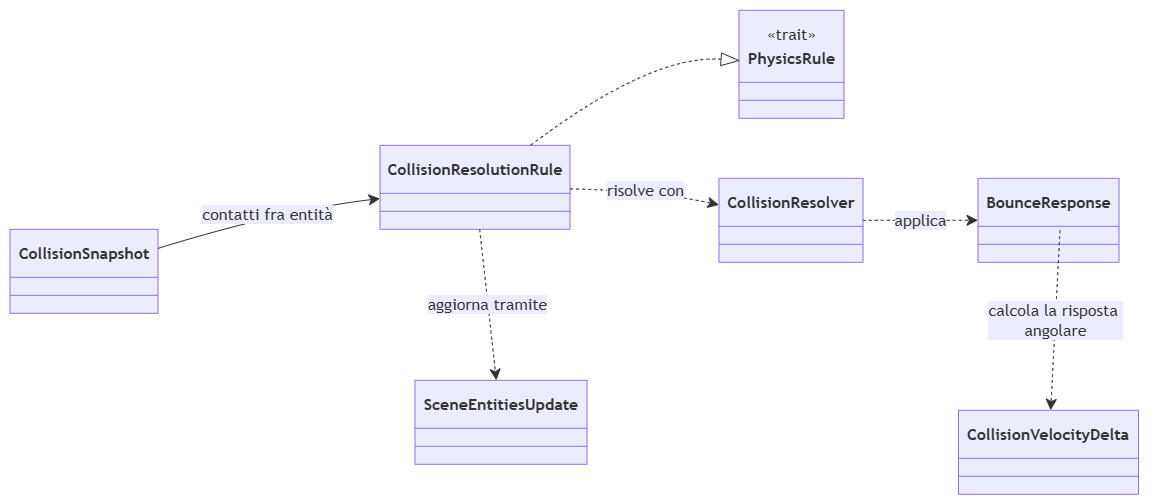

The diagram above was exported from draw.io. Its source (the exported page's mxGraphModel, read from the mxfile embedded in the PNG):
<mxGraphModel dx="1614" dy="726" grid="1" gridSize="10" guides="1" tooltips="1" connect="1" arrows="1" fold="1" page="1" pageScale="1" pageWidth="827" pageHeight="1169" math="0" shadow="0">
  <root>
    <mxCell id="0" />
    <mxCell id="1" parent="0" />
    <UserObject label="" mermaidData="{&#10;  &quot;data&quot;: &quot;classDiagram\n    direction LR\n    class PhysicsRule {\n        &lt;&lt;trait&gt;&gt;\n    }\n    class CollisionSnapshot\n    class CollisionResolutionRule\n    class BorderContactRule\n    class DamageApplicationRule\n    class CollisionResolver\n    class BounceResponse\n    class CollisionVelocityDelta\n    class BorderWall\n    class SceneEntitiesUpdate\n\n    CollisionResolutionRule ..|&gt; PhysicsRule\n    BorderContactRule ..|&gt; PhysicsRule\n    DamageApplicationRule ..|&gt; PhysicsRule\n    CollisionSnapshot --&gt; CollisionResolutionRule : entity contacts\n    CollisionSnapshot --&gt; DamageApplicationRule : entity and surface contacts\n    CollisionResolutionRule ..&gt; CollisionResolver : resolves\n    BorderContactRule ..&gt; BorderWall : creates\n    BorderContactRule ..&gt; CollisionResolver : reuses\n    CollisionResolver ..&gt; BounceResponse : applies\n    BounceResponse ..&gt; CollisionVelocityDelta : angular response\n    DamageApplicationRule ..&gt; SceneEntitiesUpdate : updates&quot;,&#10;  &quot;config&quot;: null&#10;}" id="3OA4H2hN6--MPONbQo57-34">
      <mxCell connectable="0" parent="1" style="group;transparentBounds=1;editIcon=1;lockedGroup=0;groupPadding=10;" vertex="1">
        <mxGeometry as="geometry" />
      </mxCell>
    </UserObject>
    <UserObject label="&lt;b&gt;PhysicsRule&lt;/b&gt;" mermaidId="n:PhysicsRule" mermaidBaseStyle="swimlane;html=1;fontStyle=1;fontSize=16;align=center;verticalAlign=middle;horizontal=1;childLayout=stackLayout;startSize=72;horizontalStack=0;resizeParent=1;resizeParentMax=0;resizeLast=0;collapsible=0;marginTop=6;marginBottom=6;stackSpacing=0;swimlaneFillColor=light-dark(#ECECFF,#1f2020);whiteSpace=wrap;spacingTop=24;fillColor=light-dark(#ECECFF,#1f2020);strokeColor=light-dark(#9370DB,#cccccc);fontColor=light-dark(#333333,#cccccc);fontFamily=Trebuchet MS,Verdana,Arial,sans-serif;" mermaidBaseValue="&lt;b&gt;PhysicsRule&lt;/b&gt;" id="3OA4H2hN6--MPONbQo57-35">
      <mxCell parent="3OA4H2hN6--MPONbQo57-34" style="swimlane;html=1;fontStyle=1;fontSize=16;align=center;verticalAlign=middle;horizontal=1;childLayout=stackLayout;startSize=72;horizontalStack=0;resizeParent=1;resizeParentMax=0;resizeLast=0;collapsible=0;marginTop=6;marginBottom=6;stackSpacing=0;swimlaneFillColor=light-dark(#ECECFF,#1f2020);whiteSpace=wrap;spacingTop=24;fillColor=light-dark(#ECECFF,#1f2020);strokeColor=light-dark(#9370DB,#cccccc);fontColor=light-dark(#333333,#cccccc);fontFamily=Trebuchet MS,Verdana,Arial,sans-serif;" vertex="1">
        <mxGeometry height="108" width="105" x="759" y="30" as="geometry" />
      </mxCell>
    </UserObject>
    <mxCell id="3OA4H2hN6--MPONbQo57-36" parent="3OA4H2hN6--MPONbQo57-35" style="text;html=1;strokeColor=none;fillColor=none;align=center;verticalAlign=middle;fontSize=16;movable=0;resizable=0;rotatable=0;points=[];fontFamily=Trebuchet MS,Verdana,Arial,sans-serif;fontColor=light-dark(#333333,#cccccc);" value="«trait»" vertex="1">
      <mxGeometry height="24" width="105" y="12" as="geometry" />
    </mxCell>
    <mxCell id="3OA4H2hN6--MPONbQo57-37" parent="3OA4H2hN6--MPONbQo57-35" style="line;strokeWidth=1;fillColor=none;spacingLeft=3;spacingRight=3;rotatable=0;points=[];strokeColor=inherit;" vertex="1">
      <mxGeometry height="24" width="105" y="78" as="geometry" />
    </mxCell>
    <UserObject label="&lt;b&gt;CollisionSnapshot&lt;/b&gt;" mermaidId="n:CollisionSnapshot" mermaidBaseStyle="swimlane;html=1;fontStyle=1;fontSize=16;align=center;verticalAlign=middle;horizontal=1;childLayout=stackLayout;startSize=48;horizontalStack=0;resizeParent=1;resizeParentMax=0;resizeLast=0;collapsible=0;marginTop=6;marginBottom=6;stackSpacing=0;swimlaneFillColor=light-dark(#ECECFF,#1f2020);whiteSpace=wrap;fillColor=light-dark(#ECECFF,#1f2020);strokeColor=light-dark(#9370DB,#cccccc);fontColor=light-dark(#333333,#cccccc);fontFamily=Trebuchet MS,Verdana,Arial,sans-serif;" mermaidBaseValue="&lt;b&gt;CollisionSnapshot&lt;/b&gt;" id="3OA4H2hN6--MPONbQo57-38">
      <mxCell parent="3OA4H2hN6--MPONbQo57-34" style="swimlane;html=1;fontStyle=1;fontSize=16;align=center;verticalAlign=middle;horizontal=1;childLayout=stackLayout;startSize=48;horizontalStack=0;resizeParent=1;resizeParentMax=0;resizeLast=0;collapsible=0;marginTop=6;marginBottom=6;stackSpacing=0;swimlaneFillColor=light-dark(#ECECFF,#1f2020);whiteSpace=wrap;fillColor=light-dark(#ECECFF,#1f2020);strokeColor=light-dark(#9370DB,#cccccc);fontColor=light-dark(#333333,#cccccc);fontFamily=Trebuchet MS,Verdana,Arial,sans-serif;" vertex="1">
        <mxGeometry height="84" width="148" x="30" y="249" as="geometry" />
      </mxCell>
    </UserObject>
    <mxCell id="3OA4H2hN6--MPONbQo57-39" parent="3OA4H2hN6--MPONbQo57-38" style="line;strokeWidth=1;fillColor=none;spacingLeft=3;spacingRight=3;rotatable=0;points=[];strokeColor=inherit;" vertex="1">
      <mxGeometry height="24" width="148" y="54" as="geometry" />
    </mxCell>
    <UserObject label="&lt;b&gt;CollisionResolutionRule&lt;/b&gt;" mermaidId="n:CollisionResolutionRule" mermaidBaseStyle="swimlane;html=1;fontStyle=1;fontSize=16;align=center;verticalAlign=middle;horizontal=1;childLayout=stackLayout;startSize=48;horizontalStack=0;resizeParent=1;resizeParentMax=0;resizeLast=0;collapsible=0;marginTop=6;marginBottom=6;stackSpacing=0;swimlaneFillColor=light-dark(#ECECFF,#1f2020);whiteSpace=wrap;fillColor=light-dark(#ECECFF,#1f2020);strokeColor=light-dark(#9370DB,#cccccc);fontColor=light-dark(#333333,#cccccc);fontFamily=Trebuchet MS,Verdana,Arial,sans-serif;" mermaidBaseValue="&lt;b&gt;CollisionResolutionRule&lt;/b&gt;" id="3OA4H2hN6--MPONbQo57-40">
      <mxCell parent="3OA4H2hN6--MPONbQo57-34" style="swimlane;html=1;fontStyle=1;fontSize=16;align=center;verticalAlign=middle;horizontal=1;childLayout=stackLayout;startSize=48;horizontalStack=0;resizeParent=1;resizeParentMax=0;resizeLast=0;collapsible=0;marginTop=6;marginBottom=6;stackSpacing=0;swimlaneFillColor=light-dark(#ECECFF,#1f2020);whiteSpace=wrap;fillColor=light-dark(#ECECFF,#1f2020);strokeColor=light-dark(#9370DB,#cccccc);fontColor=light-dark(#333333,#cccccc);fontFamily=Trebuchet MS,Verdana,Arial,sans-serif;" vertex="1">
        <mxGeometry height="84" width="190" x="400" y="165" as="geometry" />
      </mxCell>
    </UserObject>
    <mxCell id="3OA4H2hN6--MPONbQo57-41" parent="3OA4H2hN6--MPONbQo57-40" style="line;strokeWidth=1;fillColor=none;spacingLeft=3;spacingRight=3;rotatable=0;points=[];strokeColor=inherit;" vertex="1">
      <mxGeometry height="24" width="190" y="54" as="geometry" />
    </mxCell>
    <UserObject label="&lt;b&gt;CollisionResolver&lt;/b&gt;" mermaidId="n:CollisionResolver" mermaidBaseStyle="swimlane;html=1;fontStyle=1;fontSize=16;align=center;verticalAlign=middle;horizontal=1;childLayout=stackLayout;startSize=48;horizontalStack=0;resizeParent=1;resizeParentMax=0;resizeLast=0;collapsible=0;marginTop=6;marginBottom=6;stackSpacing=0;swimlaneFillColor=light-dark(#ECECFF,#1f2020);whiteSpace=wrap;fillColor=light-dark(#ECECFF,#1f2020);strokeColor=light-dark(#9370DB,#cccccc);fontColor=light-dark(#333333,#cccccc);fontFamily=Trebuchet MS,Verdana,Arial,sans-serif;" mermaidBaseValue="&lt;b&gt;CollisionResolver&lt;/b&gt;" id="3OA4H2hN6--MPONbQo57-46">
      <mxCell parent="3OA4H2hN6--MPONbQo57-34" style="swimlane;html=1;fontStyle=1;fontSize=16;align=center;verticalAlign=middle;horizontal=1;childLayout=stackLayout;startSize=48;horizontalStack=0;resizeParent=1;resizeParentMax=0;resizeLast=0;collapsible=0;marginTop=6;marginBottom=6;stackSpacing=0;swimlaneFillColor=light-dark(#ECECFF,#1f2020);whiteSpace=wrap;fillColor=light-dark(#ECECFF,#1f2020);strokeColor=light-dark(#9370DB,#cccccc);fontColor=light-dark(#333333,#cccccc);fontFamily=Trebuchet MS,Verdana,Arial,sans-serif;" vertex="1">
        <mxGeometry height="84" width="144" x="739" y="198" as="geometry" />
      </mxCell>
    </UserObject>
    <mxCell id="3OA4H2hN6--MPONbQo57-47" parent="3OA4H2hN6--MPONbQo57-46" style="line;strokeWidth=1;fillColor=none;spacingLeft=3;spacingRight=3;rotatable=0;points=[];strokeColor=inherit;" vertex="1">
      <mxGeometry height="24" width="144" y="54" as="geometry" />
    </mxCell>
    <UserObject label="&lt;b&gt;BounceResponse&lt;/b&gt;" mermaidId="n:BounceResponse" mermaidBaseStyle="swimlane;html=1;fontStyle=1;fontSize=16;align=center;verticalAlign=middle;horizontal=1;childLayout=stackLayout;startSize=48;horizontalStack=0;resizeParent=1;resizeParentMax=0;resizeLast=0;collapsible=0;marginTop=6;marginBottom=6;stackSpacing=0;swimlaneFillColor=light-dark(#ECECFF,#1f2020);whiteSpace=wrap;fillColor=light-dark(#ECECFF,#1f2020);strokeColor=light-dark(#9370DB,#cccccc);fontColor=light-dark(#333333,#cccccc);fontFamily=Trebuchet MS,Verdana,Arial,sans-serif;" mermaidBaseValue="&lt;b&gt;BounceResponse&lt;/b&gt;" id="3OA4H2hN6--MPONbQo57-48">
      <mxCell parent="3OA4H2hN6--MPONbQo57-34" style="swimlane;html=1;fontStyle=1;fontSize=16;align=center;verticalAlign=middle;horizontal=1;childLayout=stackLayout;startSize=48;horizontalStack=0;resizeParent=1;resizeParentMax=0;resizeLast=0;collapsible=0;marginTop=6;marginBottom=6;stackSpacing=0;swimlaneFillColor=light-dark(#ECECFF,#1f2020);whiteSpace=wrap;fillColor=light-dark(#ECECFF,#1f2020);strokeColor=light-dark(#9370DB,#cccccc);fontColor=light-dark(#333333,#cccccc);fontFamily=Trebuchet MS,Verdana,Arial,sans-serif;" vertex="1">
        <mxGeometry height="84" width="141" x="998" y="198" as="geometry" />
      </mxCell>
    </UserObject>
    <mxCell id="3OA4H2hN6--MPONbQo57-49" parent="3OA4H2hN6--MPONbQo57-48" style="line;strokeWidth=1;fillColor=none;spacingLeft=3;spacingRight=3;rotatable=0;points=[];strokeColor=inherit;" vertex="1">
      <mxGeometry height="24" width="141" y="54" as="geometry" />
    </mxCell>
    <UserObject label="&lt;b&gt;CollisionVelocityDelta&lt;/b&gt;" mermaidId="n:CollisionVelocityDelta" mermaidBaseStyle="swimlane;html=1;fontStyle=1;fontSize=16;align=center;verticalAlign=middle;horizontal=1;childLayout=stackLayout;startSize=48;horizontalStack=0;resizeParent=1;resizeParentMax=0;resizeLast=0;collapsible=0;marginTop=6;marginBottom=6;stackSpacing=0;swimlaneFillColor=light-dark(#ECECFF,#1f2020);whiteSpace=wrap;fillColor=light-dark(#ECECFF,#1f2020);strokeColor=light-dark(#9370DB,#cccccc);fontColor=light-dark(#333333,#cccccc);fontFamily=Trebuchet MS,Verdana,Arial,sans-serif;" mermaidBaseValue="&lt;b&gt;CollisionVelocityDelta&lt;/b&gt;" id="3OA4H2hN6--MPONbQo57-50">
      <mxCell parent="3OA4H2hN6--MPONbQo57-34" style="swimlane;html=1;fontStyle=1;fontSize=16;align=center;verticalAlign=middle;horizontal=1;childLayout=stackLayout;startSize=48;horizontalStack=0;resizeParent=1;resizeParentMax=0;resizeLast=0;collapsible=0;marginTop=6;marginBottom=6;stackSpacing=0;swimlaneFillColor=light-dark(#ECECFF,#1f2020);whiteSpace=wrap;fillColor=light-dark(#ECECFF,#1f2020);strokeColor=light-dark(#9370DB,#cccccc);fontColor=light-dark(#333333,#cccccc);fontFamily=Trebuchet MS,Verdana,Arial,sans-serif;" vertex="1">
        <mxGeometry height="84" width="180" x="978.5" y="430" as="geometry" />
      </mxCell>
    </UserObject>
    <mxCell id="3OA4H2hN6--MPONbQo57-51" parent="3OA4H2hN6--MPONbQo57-50" style="line;strokeWidth=1;fillColor=none;spacingLeft=3;spacingRight=3;rotatable=0;points=[];strokeColor=inherit;" vertex="1">
      <mxGeometry height="24" width="180" y="54" as="geometry" />
    </mxCell>
    <UserObject label="&lt;b&gt;SceneEntitiesUpdate&lt;/b&gt;" mermaidId="n:SceneEntitiesUpdate" mermaidBaseStyle="swimlane;html=1;fontStyle=1;fontSize=16;align=center;verticalAlign=middle;horizontal=1;childLayout=stackLayout;startSize=48;horizontalStack=0;resizeParent=1;resizeParentMax=0;resizeLast=0;collapsible=0;marginTop=6;marginBottom=6;stackSpacing=0;swimlaneFillColor=light-dark(#ECECFF,#1f2020);whiteSpace=wrap;fillColor=light-dark(#ECECFF,#1f2020);strokeColor=light-dark(#9370DB,#cccccc);fontColor=light-dark(#333333,#cccccc);fontFamily=Trebuchet MS,Verdana,Arial,sans-serif;" mermaidBaseValue="&lt;b&gt;SceneEntitiesUpdate&lt;/b&gt;" id="3OA4H2hN6--MPONbQo57-54">
      <mxCell parent="3OA4H2hN6--MPONbQo57-34" style="swimlane;html=1;fontStyle=1;fontSize=16;align=center;verticalAlign=middle;horizontal=1;childLayout=stackLayout;startSize=48;horizontalStack=0;resizeParent=1;resizeParentMax=0;resizeLast=0;collapsible=0;marginTop=6;marginBottom=6;stackSpacing=0;swimlaneFillColor=light-dark(#ECECFF,#1f2020);whiteSpace=wrap;fillColor=light-dark(#ECECFF,#1f2020);strokeColor=light-dark(#9370DB,#cccccc);fontColor=light-dark(#333333,#cccccc);fontFamily=Trebuchet MS,Verdana,Arial,sans-serif;" vertex="1">
        <mxGeometry height="84" width="172" x="435" y="400" as="geometry" />
      </mxCell>
    </UserObject>
    <mxCell id="3OA4H2hN6--MPONbQo57-55" parent="3OA4H2hN6--MPONbQo57-54" style="line;strokeWidth=1;fillColor=none;spacingLeft=3;spacingRight=3;rotatable=0;points=[];strokeColor=inherit;" vertex="1">
      <mxGeometry height="24" width="172" y="54" as="geometry" />
    </mxCell>
    <UserObject label="" mermaidId="e:CollisionResolutionRule-&gt;PhysicsRule#0" mermaidBaseStyle="curved=1;dashed=1;startArrow=none;endArrow=mermaidExtension;endSize=17;endFill=0;strokeColor=light-dark(#333333,#cccccc);exitX=1;exitY=0.38;entryX=0;entryY=0.46;" mermaidBaseValue="" id="3OA4H2hN6--MPONbQo57-56">
      <mxCell edge="1" parent="3OA4H2hN6--MPONbQo57-34" source="3OA4H2hN6--MPONbQo57-40" style="curved=1;dashed=1;startArrow=none;endArrow=mermaidExtension;endSize=17;endFill=0;strokeColor=light-dark(#333333,#cccccc);fixDash=1;rounded=0;" target="3OA4H2hN6--MPONbQo57-35">
        <mxGeometry relative="1" as="geometry">
          <Array as="points">
            <mxPoint x="671" y="74" />
          </Array>
        </mxGeometry>
      </mxCell>
    </UserObject>
    <UserObject label="contatti fra entità" mermaidId="e:CollisionSnapshot-&gt;CollisionResolutionRule#0" mermaidBaseStyle="curved=1;startArrow=none;endArrow=classic;endSize=9;strokeColor=light-dark(#333333,#cccccc);html=1;fontSize=16;labelBackgroundColor=light-dark(#ECECFF,#1f2020);fontFamily=Trebuchet MS,Verdana,Arial,sans-serif;fontColor=light-dark(#333333,#cccccc);exitX=0.78;exitY=0;entryX=0;entryY=0.5;" mermaidBaseValue="entity contacts" id="3OA4H2hN6--MPONbQo57-59">
      <mxCell edge="1" parent="3OA4H2hN6--MPONbQo57-34" source="3OA4H2hN6--MPONbQo57-38" style="curved=1;startArrow=none;endArrow=classic;endSize=9;strokeColor=light-dark(#333333,#cccccc);html=1;fontSize=16;labelBackgroundColor=light-dark(#ECECFF,#1f2020);fontFamily=Trebuchet MS,Verdana,Arial,sans-serif;fontColor=light-dark(#333333,#cccccc);rounded=0;" target="3OA4H2hN6--MPONbQo57-40">
        <mxGeometry relative="1" as="geometry">
          <Array as="points">
            <mxPoint x="301" y="230" />
          </Array>
        </mxGeometry>
      </mxCell>
    </UserObject>
    <UserObject label="risolve con" mermaidId="e:CollisionResolutionRule-&gt;CollisionResolver#0" mermaidBaseStyle="curved=1;dashed=1;startArrow=none;endArrow=classic;endSize=9;strokeColor=light-dark(#333333,#cccccc);html=1;fontSize=16;labelBackgroundColor=light-dark(#ECECFF,#1f2020);fontFamily=Trebuchet MS,Verdana,Arial,sans-serif;fontColor=light-dark(#333333,#cccccc);exitX=0.85;exitY=1;entryX=0;entryY=0.15;" mermaidBaseValue="resolves" id="3OA4H2hN6--MPONbQo57-61">
      <mxCell edge="1" parent="3OA4H2hN6--MPONbQo57-34" source="3OA4H2hN6--MPONbQo57-40" style="curved=1;dashed=1;startArrow=none;endArrow=classic;endSize=9;strokeColor=light-dark(#333333,#cccccc);html=1;fontSize=16;labelBackgroundColor=light-dark(#ECECFF,#1f2020);fontFamily=Trebuchet MS,Verdana,Arial,sans-serif;fontColor=light-dark(#333333,#cccccc);fixDash=1;rounded=0;" target="3OA4H2hN6--MPONbQo57-46">
        <mxGeometry relative="1" as="geometry">
          <Array as="points">
            <mxPoint x="671" y="210" />
          </Array>
        </mxGeometry>
      </mxCell>
    </UserObject>
    <UserObject label="applica" mermaidId="e:CollisionResolver-&gt;BounceResponse#0" mermaidBaseStyle="curved=1;dashed=1;startArrow=none;endArrow=classic;endSize=9;strokeColor=light-dark(#333333,#cccccc);html=1;fontSize=16;labelBackgroundColor=light-dark(#ECECFF,#1f2020);fontFamily=Trebuchet MS,Verdana,Arial,sans-serif;fontColor=light-dark(#333333,#cccccc);exitX=1;exitY=0.5;entryX=0;entryY=0.5;" mermaidBaseValue="applies" id="3OA4H2hN6--MPONbQo57-64">
      <mxCell edge="1" parent="3OA4H2hN6--MPONbQo57-34" source="3OA4H2hN6--MPONbQo57-46" style="curved=1;dashed=1;startArrow=none;endArrow=classic;endSize=9;strokeColor=light-dark(#333333,#cccccc);html=1;fontSize=16;labelBackgroundColor=light-dark(#ECECFF,#1f2020);fontFamily=Trebuchet MS,Verdana,Arial,sans-serif;fontColor=light-dark(#333333,#cccccc);exitX=1;exitY=0.5;entryX=0;entryY=0.5;fixDash=1;rounded=0;" target="3OA4H2hN6--MPONbQo57-48">
        <mxGeometry relative="1" as="geometry">
          <Array as="points" />
        </mxGeometry>
      </mxCell>
    </UserObject>
    <UserObject label="calcola la risposta&amp;nbsp;&lt;div&gt;angolare&lt;/div&gt;" mermaidId="e:BounceResponse-&gt;CollisionVelocityDelta#0" mermaidBaseStyle="curved=1;dashed=1;startArrow=none;endArrow=classic;endSize=9;strokeColor=light-dark(#333333,#cccccc);html=1;fontSize=16;labelBackgroundColor=light-dark(#ECECFF,#1f2020);fontFamily=Trebuchet MS,Verdana,Arial,sans-serif;fontColor=light-dark(#333333,#cccccc);exitX=1;exitY=0.5;entryX=0;entryY=0.5;" mermaidBaseValue="angular response" id="3OA4H2hN6--MPONbQo57-65">
      <mxCell edge="1" parent="3OA4H2hN6--MPONbQo57-34" style="curved=1;dashed=1;startArrow=none;endArrow=classic;endSize=9;strokeColor=light-dark(#333333,#cccccc);html=1;fontSize=16;labelBackgroundColor=light-dark(#ECECFF,#1f2020);fontFamily=Trebuchet MS,Verdana,Arial,sans-serif;fontColor=light-dark(#333333,#cccccc);fixDash=1;rounded=0;" target="3OA4H2hN6--MPONbQo57-50">
        <mxGeometry relative="1" as="geometry">
          <Array as="points" />
          <mxPoint x="1080" y="250" as="sourcePoint" />
        </mxGeometry>
      </mxCell>
    </UserObject>
    <UserObject label="aggiorna tramite" mermaidId="e:DamageApplicationRule-&gt;SceneEntitiesUpdate#0" mermaidBaseStyle="curved=1;dashed=1;startArrow=none;endArrow=classic;endSize=9;strokeColor=light-dark(#333333,#cccccc);html=1;fontSize=16;labelBackgroundColor=light-dark(#ECECFF,#1f2020);fontFamily=Trebuchet MS,Verdana,Arial,sans-serif;fontColor=light-dark(#333333,#cccccc);exitX=1;exitY=0.57;entryX=0;entryY=0.5;" mermaidBaseValue="updates" id="3OA4H2hN6--MPONbQo57-66">
      <mxCell edge="1" parent="3OA4H2hN6--MPONbQo57-34" source="3OA4H2hN6--MPONbQo57-40" style="curved=1;dashed=1;startArrow=none;endArrow=classic;endSize=9;strokeColor=light-dark(#333333,#cccccc);html=1;fontSize=16;labelBackgroundColor=light-dark(#ECECFF,#1f2020);fontFamily=Trebuchet MS,Verdana,Arial,sans-serif;fontColor=light-dark(#333333,#cccccc);fixDash=1;rounded=0;" target="3OA4H2hN6--MPONbQo57-54">
        <mxGeometry relative="1" as="geometry">
          <Array as="points" />
          <mxPoint x="617" y="503.8799999999999" as="sourcePoint" />
        </mxGeometry>
      </mxCell>
    </UserObject>
  </root>
</mxGraphModel>